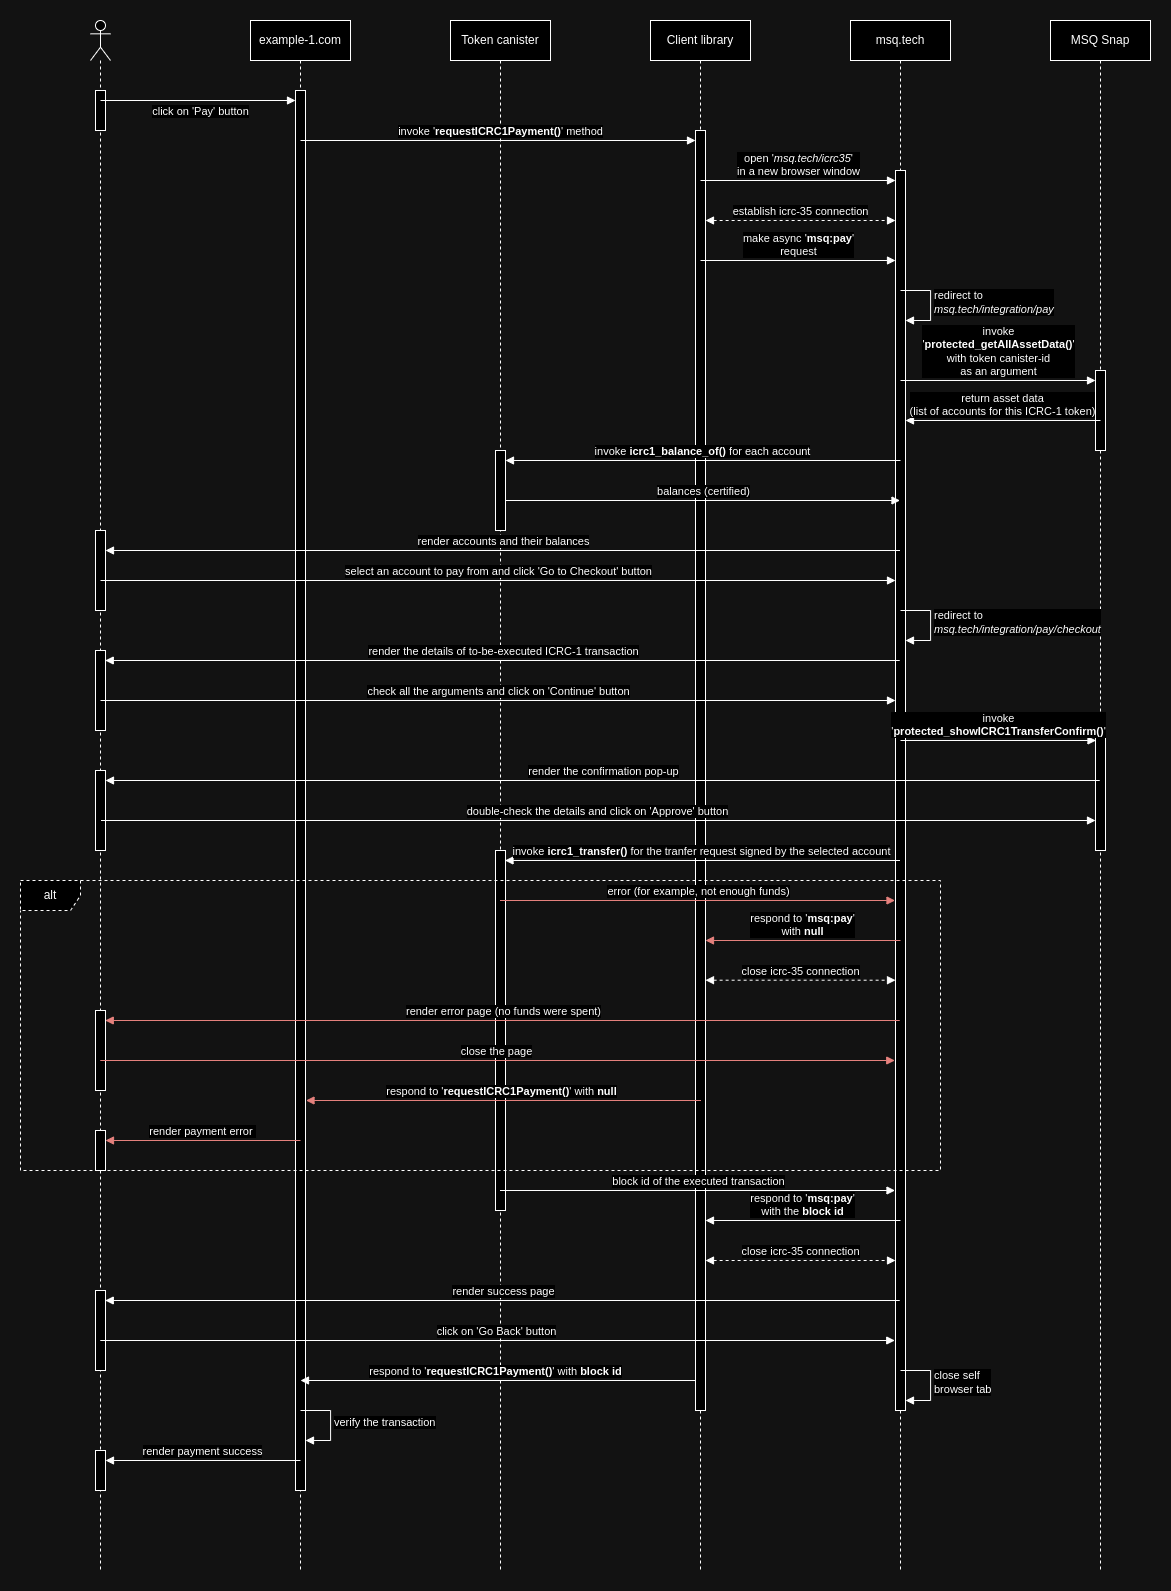

The diagram above was exported from draw.io. Its source (the exported page's mxGraphModel, read from the mxfile embedded in the PNG):
<mxGraphModel dx="4235" dy="1442" grid="1" gridSize="10" guides="1" tooltips="1" connect="1" arrows="1" fold="1" page="1" pageScale="1" pageWidth="850" pageHeight="1100" math="0" shadow="0">
  <root>
    <mxCell id="0" />
    <mxCell id="1" parent="0" />
    <mxCell id="2" value="" style="shape=umlLifeline;perimeter=lifelinePerimeter;whiteSpace=wrap;html=1;container=1;dropTarget=0;collapsible=0;recursiveResize=0;outlineConnect=0;portConstraint=eastwest;newEdgeStyle={&quot;curved&quot;:0,&quot;rounded&quot;:0};participant=umlActor;" vertex="1" parent="1">
      <mxGeometry x="-1170" y="250" width="20" height="1550" as="geometry" />
    </mxCell>
    <mxCell id="3" value="" style="html=1;points=[[0,0,0,0,5],[0,1,0,0,-5],[1,0,0,0,5],[1,1,0,0,-5]];perimeter=orthogonalPerimeter;outlineConnect=0;targetShapes=umlLifeline;portConstraint=eastwest;newEdgeStyle={&quot;curved&quot;:0,&quot;rounded&quot;:0};" vertex="1" parent="2">
      <mxGeometry x="5" y="70" width="10" height="40" as="geometry" />
    </mxCell>
    <mxCell id="4" value="" style="html=1;points=[[0,0,0,0,5],[0,1,0,0,-5],[1,0,0,0,5],[1,1,0,0,-5]];perimeter=orthogonalPerimeter;outlineConnect=0;targetShapes=umlLifeline;portConstraint=eastwest;newEdgeStyle={&quot;curved&quot;:0,&quot;rounded&quot;:0};" vertex="1" parent="2">
      <mxGeometry x="5" y="510" width="10" height="80" as="geometry" />
    </mxCell>
    <mxCell id="5" value="" style="html=1;points=[[0,0,0,0,5],[0,1,0,0,-5],[1,0,0,0,5],[1,1,0,0,-5]];perimeter=orthogonalPerimeter;outlineConnect=0;targetShapes=umlLifeline;portConstraint=eastwest;newEdgeStyle={&quot;curved&quot;:0,&quot;rounded&quot;:0};" vertex="1" parent="2">
      <mxGeometry x="5" y="630" width="10" height="80" as="geometry" />
    </mxCell>
    <mxCell id="6" value="" style="html=1;points=[[0,0,0,0,5],[0,1,0,0,-5],[1,0,0,0,5],[1,1,0,0,-5]];perimeter=orthogonalPerimeter;outlineConnect=0;targetShapes=umlLifeline;portConstraint=eastwest;newEdgeStyle={&quot;curved&quot;:0,&quot;rounded&quot;:0};" vertex="1" parent="2">
      <mxGeometry x="5" y="750" width="10" height="80" as="geometry" />
    </mxCell>
    <mxCell id="7" value="" style="html=1;points=[[0,0,0,0,5],[0,1,0,0,-5],[1,0,0,0,5],[1,1,0,0,-5]];perimeter=orthogonalPerimeter;outlineConnect=0;targetShapes=umlLifeline;portConstraint=eastwest;newEdgeStyle={&quot;curved&quot;:0,&quot;rounded&quot;:0};" vertex="1" parent="2">
      <mxGeometry x="5" y="1270" width="10" height="80" as="geometry" />
    </mxCell>
    <mxCell id="8" value="" style="html=1;points=[[0,0,0,0,5],[0,1,0,0,-5],[1,0,0,0,5],[1,1,0,0,-5]];perimeter=orthogonalPerimeter;outlineConnect=0;targetShapes=umlLifeline;portConstraint=eastwest;newEdgeStyle={&quot;curved&quot;:0,&quot;rounded&quot;:0};" vertex="1" parent="2">
      <mxGeometry x="5" y="1430" width="10" height="40" as="geometry" />
    </mxCell>
    <mxCell id="9" value="example-1.com" style="shape=umlLifeline;perimeter=lifelinePerimeter;whiteSpace=wrap;html=1;container=1;dropTarget=0;collapsible=0;recursiveResize=0;outlineConnect=0;portConstraint=eastwest;newEdgeStyle={&quot;curved&quot;:0,&quot;rounded&quot;:0};" vertex="1" parent="1">
      <mxGeometry x="-1010" y="250" width="100" height="1550" as="geometry" />
    </mxCell>
    <mxCell id="10" value="" style="html=1;points=[[0,0,0,0,5],[0,1,0,0,-5],[1,0,0,0,5],[1,1,0,0,-5]];perimeter=orthogonalPerimeter;outlineConnect=0;targetShapes=umlLifeline;portConstraint=eastwest;newEdgeStyle={&quot;curved&quot;:0,&quot;rounded&quot;:0};" vertex="1" parent="9">
      <mxGeometry x="45" y="70" width="10" height="1400" as="geometry" />
    </mxCell>
    <mxCell id="11" value="Token canister" style="shape=umlLifeline;perimeter=lifelinePerimeter;whiteSpace=wrap;html=1;container=1;dropTarget=0;collapsible=0;recursiveResize=0;outlineConnect=0;portConstraint=eastwest;newEdgeStyle={&quot;curved&quot;:0,&quot;rounded&quot;:0};" vertex="1" parent="1">
      <mxGeometry x="-810" y="250" width="100" height="1550" as="geometry" />
    </mxCell>
    <mxCell id="12" value="" style="html=1;points=[[0,0,0,0,5],[0,1,0,0,-5],[1,0,0,0,5],[1,1,0,0,-5]];perimeter=orthogonalPerimeter;outlineConnect=0;targetShapes=umlLifeline;portConstraint=eastwest;newEdgeStyle={&quot;curved&quot;:0,&quot;rounded&quot;:0};" vertex="1" parent="11">
      <mxGeometry x="45" y="430" width="10" height="80" as="geometry" />
    </mxCell>
    <mxCell id="13" value="" style="html=1;points=[[0,0,0,0,5],[0,1,0,0,-5],[1,0,0,0,5],[1,1,0,0,-5]];perimeter=orthogonalPerimeter;outlineConnect=0;targetShapes=umlLifeline;portConstraint=eastwest;newEdgeStyle={&quot;curved&quot;:0,&quot;rounded&quot;:0};" vertex="1" parent="11">
      <mxGeometry x="45" y="830" width="10" height="360" as="geometry" />
    </mxCell>
    <mxCell id="14" value="Client library" style="shape=umlLifeline;perimeter=lifelinePerimeter;whiteSpace=wrap;html=1;container=1;dropTarget=0;collapsible=0;recursiveResize=0;outlineConnect=0;portConstraint=eastwest;newEdgeStyle={&quot;curved&quot;:0,&quot;rounded&quot;:0};" vertex="1" parent="1">
      <mxGeometry x="-610" y="250" width="100" height="1550" as="geometry" />
    </mxCell>
    <mxCell id="15" value="" style="html=1;points=[[0,0,0,0,5],[0,1,0,0,-5],[1,0,0,0,5],[1,1,0,0,-5]];perimeter=orthogonalPerimeter;outlineConnect=0;targetShapes=umlLifeline;portConstraint=eastwest;newEdgeStyle={&quot;curved&quot;:0,&quot;rounded&quot;:0};" vertex="1" parent="14">
      <mxGeometry x="45" y="110" width="10" height="1280" as="geometry" />
    </mxCell>
    <mxCell id="16" value="msq.tech" style="shape=umlLifeline;perimeter=lifelinePerimeter;whiteSpace=wrap;html=1;container=1;dropTarget=0;collapsible=0;recursiveResize=0;outlineConnect=0;portConstraint=eastwest;newEdgeStyle={&quot;curved&quot;:0,&quot;rounded&quot;:0};" vertex="1" parent="1">
      <mxGeometry x="-410" y="250" width="100" height="1550" as="geometry" />
    </mxCell>
    <mxCell id="17" value="" style="html=1;points=[[0,0,0,0,5],[0,1,0,0,-5],[1,0,0,0,5],[1,1,0,0,-5]];perimeter=orthogonalPerimeter;outlineConnect=0;targetShapes=umlLifeline;portConstraint=eastwest;newEdgeStyle={&quot;curved&quot;:0,&quot;rounded&quot;:0};" vertex="1" parent="16">
      <mxGeometry x="45" y="150" width="10" height="1240" as="geometry" />
    </mxCell>
    <mxCell id="18" value="MSQ Snap" style="shape=umlLifeline;perimeter=lifelinePerimeter;whiteSpace=wrap;html=1;container=1;dropTarget=0;collapsible=0;recursiveResize=0;outlineConnect=0;portConstraint=eastwest;newEdgeStyle={&quot;curved&quot;:0,&quot;rounded&quot;:0};" vertex="1" parent="1">
      <mxGeometry x="-210" y="250" width="100" height="1550" as="geometry" />
    </mxCell>
    <mxCell id="19" value="" style="html=1;points=[[0,0,0,0,5],[0,1,0,0,-5],[1,0,0,0,5],[1,1,0,0,-5]];perimeter=orthogonalPerimeter;outlineConnect=0;targetShapes=umlLifeline;portConstraint=eastwest;newEdgeStyle={&quot;curved&quot;:0,&quot;rounded&quot;:0};" vertex="1" parent="18">
      <mxGeometry x="45" y="350" width="10" height="80" as="geometry" />
    </mxCell>
    <mxCell id="20" value="" style="html=1;points=[[0,0,0,0,5],[0,1,0,0,-5],[1,0,0,0,5],[1,1,0,0,-5]];perimeter=orthogonalPerimeter;outlineConnect=0;targetShapes=umlLifeline;portConstraint=eastwest;newEdgeStyle={&quot;curved&quot;:0,&quot;rounded&quot;:0};" vertex="1" parent="18">
      <mxGeometry x="45" y="710" width="10" height="120" as="geometry" />
    </mxCell>
    <mxCell id="21" value="click on 'Pay' button" style="html=1;verticalAlign=bottom;endArrow=block;curved=0;rounded=0;exitX=0.5;exitY=0.625;exitDx=0;exitDy=0;exitPerimeter=0;" edge="1" parent="1">
      <mxGeometry x="0.0256" y="-20" width="80" relative="1" as="geometry">
        <mxPoint x="-1160" y="330" as="sourcePoint" />
        <mxPoint x="-964.9999999999998" y="330" as="targetPoint" />
        <mxPoint as="offset" />
      </mxGeometry>
    </mxCell>
    <mxCell id="22" value="invoke '&lt;b&gt;requestICRC1Payment()&lt;/b&gt;' method" style="html=1;verticalAlign=bottom;endArrow=block;curved=0;rounded=0;exitX=0.5;exitY=0.625;exitDx=0;exitDy=0;exitPerimeter=0;" edge="1" target="15" parent="1">
      <mxGeometry x="0.0127" width="80" relative="1" as="geometry">
        <mxPoint x="-960" y="370" as="sourcePoint" />
        <mxPoint x="-764.9999999999998" y="370" as="targetPoint" />
        <mxPoint as="offset" />
      </mxGeometry>
    </mxCell>
    <mxCell id="23" value="open '&lt;i&gt;msq.tech/icrc35&lt;/i&gt;'&lt;br&gt;in a new browser window" style="html=1;verticalAlign=bottom;endArrow=block;curved=0;rounded=0;" edge="1" parent="1">
      <mxGeometry width="80" relative="1" as="geometry">
        <mxPoint x="-560" y="410" as="sourcePoint" />
        <mxPoint x="-365" y="410" as="targetPoint" />
      </mxGeometry>
    </mxCell>
    <mxCell id="24" value="establish icrc-35 connection" style="html=1;verticalAlign=bottom;endArrow=block;curved=0;rounded=0;startArrow=block;startFill=1;dashed=1;" edge="1" parent="1">
      <mxGeometry width="80" relative="1" as="geometry">
        <mxPoint x="-555" y="450.0000000000002" as="sourcePoint" />
        <mxPoint x="-365" y="450.0000000000002" as="targetPoint" />
      </mxGeometry>
    </mxCell>
    <mxCell id="25" value="make async '&lt;b&gt;msq:pay&lt;/b&gt;' &lt;br&gt;request" style="html=1;verticalAlign=bottom;endArrow=block;curved=0;rounded=0;" edge="1" parent="1">
      <mxGeometry width="80" relative="1" as="geometry">
        <mxPoint x="-560" y="490" as="sourcePoint" />
        <mxPoint x="-365" y="490" as="targetPoint" />
      </mxGeometry>
    </mxCell>
    <mxCell id="26" value="redirect to&lt;br&gt;&lt;i&gt;msq.tech/integration/pay&lt;/i&gt;" style="html=1;align=left;spacingLeft=2;endArrow=block;rounded=0;edgeStyle=orthogonalEdgeStyle;curved=0;rounded=0;" edge="1" parent="1">
      <mxGeometry relative="1" as="geometry">
        <mxPoint x="-360" y="520" as="sourcePoint" />
        <Array as="points">
          <mxPoint x="-330" y="550" />
        </Array>
        <mxPoint x="-355" y="550" as="targetPoint" />
      </mxGeometry>
    </mxCell>
    <mxCell id="27" value="invoke &lt;br&gt;'&lt;b&gt;protected_getAllAssetData()&lt;/b&gt;'&lt;br&gt;with token canister-id &lt;br&gt;as an argument" style="html=1;verticalAlign=bottom;endArrow=block;curved=0;rounded=0;" edge="1" parent="1">
      <mxGeometry width="80" relative="1" as="geometry">
        <mxPoint x="-360" y="610" as="sourcePoint" />
        <mxPoint x="-165" y="610" as="targetPoint" />
      </mxGeometry>
    </mxCell>
    <mxCell id="28" value="return asset data&lt;br&gt;(list of accounts for this ICRC-1 token)" style="html=1;verticalAlign=bottom;endArrow=block;curved=0;rounded=0;" edge="1" parent="1">
      <mxGeometry width="80" relative="1" as="geometry">
        <mxPoint x="-160" y="650" as="sourcePoint" />
        <mxPoint x="-355" y="650" as="targetPoint" />
      </mxGeometry>
    </mxCell>
    <mxCell id="29" value="invoke&amp;nbsp;&lt;b&gt;icrc1_balance_of() &lt;/b&gt;for each account" style="html=1;verticalAlign=bottom;endArrow=block;curved=0;rounded=0;" edge="1" target="12" parent="1">
      <mxGeometry width="80" relative="1" as="geometry">
        <mxPoint x="-360" y="690" as="sourcePoint" />
        <mxPoint x="-555" y="690" as="targetPoint" />
      </mxGeometry>
    </mxCell>
    <mxCell id="30" value="balances (certified)" style="html=1;verticalAlign=bottom;endArrow=block;curved=0;rounded=0;" edge="1" parent="1">
      <mxGeometry width="80" relative="1" as="geometry">
        <mxPoint x="-755.5" y="730" as="sourcePoint" />
        <mxPoint x="-360.5" y="730" as="targetPoint" />
      </mxGeometry>
    </mxCell>
    <mxCell id="31" value="render accounts and their balances" style="html=1;verticalAlign=bottom;endArrow=block;curved=0;rounded=0;" edge="1" parent="1">
      <mxGeometry width="80" relative="1" as="geometry">
        <mxPoint x="-360.5" y="780" as="sourcePoint" />
        <mxPoint x="-1155" y="780" as="targetPoint" />
      </mxGeometry>
    </mxCell>
    <mxCell id="32" value="select an account to pay from and click 'Go to Checkout' button" style="html=1;verticalAlign=bottom;endArrow=block;curved=0;rounded=0;" edge="1" target="17" parent="1">
      <mxGeometry width="80" relative="1" as="geometry">
        <mxPoint x="-1160" y="810" as="sourcePoint" />
        <mxPoint x="-368" y="810" as="targetPoint" />
      </mxGeometry>
    </mxCell>
    <mxCell id="33" value="redirect to&lt;br&gt;&lt;i&gt;msq.tech/integration/pay/checkout&lt;/i&gt;" style="html=1;align=left;spacingLeft=2;endArrow=block;rounded=0;edgeStyle=orthogonalEdgeStyle;curved=0;rounded=0;" edge="1" parent="1">
      <mxGeometry relative="1" as="geometry">
        <mxPoint x="-360" y="840" as="sourcePoint" />
        <Array as="points">
          <mxPoint x="-330" y="870" />
        </Array>
        <mxPoint x="-355" y="870" as="targetPoint" />
      </mxGeometry>
    </mxCell>
    <mxCell id="34" value="render the details of to-be-executed ICRC-1 transaction" style="html=1;verticalAlign=bottom;endArrow=block;curved=0;rounded=0;" edge="1" parent="1">
      <mxGeometry width="80" relative="1" as="geometry">
        <mxPoint x="-360.75" y="890" as="sourcePoint" />
        <mxPoint x="-1155.25" y="890" as="targetPoint" />
      </mxGeometry>
    </mxCell>
    <mxCell id="35" value="check all the arguments and click on 'Continue' button" style="html=1;verticalAlign=bottom;endArrow=block;curved=0;rounded=0;entryX=-0.006;entryY=0.684;entryDx=0;entryDy=0;entryPerimeter=0;" edge="1" parent="1">
      <mxGeometry width="80" relative="1" as="geometry">
        <mxPoint x="-1160" y="930" as="sourcePoint" />
        <mxPoint x="-365" y="930" as="targetPoint" />
      </mxGeometry>
    </mxCell>
    <mxCell id="36" value="invoke&lt;br&gt;'&lt;b&gt;protected_showICRC1TransferConfirm()&lt;/b&gt;'" style="html=1;verticalAlign=bottom;endArrow=block;curved=0;rounded=0;entryX=-0.006;entryY=0.684;entryDx=0;entryDy=0;entryPerimeter=0;" edge="1" parent="1">
      <mxGeometry width="80" relative="1" as="geometry">
        <mxPoint x="-360" y="970" as="sourcePoint" />
        <mxPoint x="-164.5" y="970" as="targetPoint" />
      </mxGeometry>
    </mxCell>
    <mxCell id="37" value="render the confirmation pop-up" style="html=1;verticalAlign=bottom;endArrow=block;curved=0;rounded=0;" edge="1" target="6" parent="1">
      <mxGeometry width="80" relative="1" as="geometry">
        <mxPoint x="-160.75" y="1010" as="sourcePoint" />
        <mxPoint x="-955.25" y="1010" as="targetPoint" />
      </mxGeometry>
    </mxCell>
    <mxCell id="38" value="double-check the details and click on 'Approve' button" style="html=1;verticalAlign=bottom;endArrow=block;curved=0;rounded=0;" edge="1" target="20" parent="1">
      <mxGeometry width="80" relative="1" as="geometry">
        <mxPoint x="-1159.5" y="1050" as="sourcePoint" />
        <mxPoint x="-364.5" y="1050" as="targetPoint" />
      </mxGeometry>
    </mxCell>
    <mxCell id="39" value="invoke&amp;nbsp;&lt;b&gt;icrc1_transfer() &lt;/b&gt;for the tranfer request signed by the selected account" style="html=1;verticalAlign=bottom;endArrow=block;curved=0;rounded=0;" edge="1" parent="1">
      <mxGeometry width="80" relative="1" as="geometry">
        <mxPoint x="-360.5" y="1090" as="sourcePoint" />
        <mxPoint x="-755.5" y="1090" as="targetPoint" />
      </mxGeometry>
    </mxCell>
    <mxCell id="40" value="error (for example, not enough funds)" style="html=1;verticalAlign=bottom;endArrow=block;curved=0;rounded=0;fillColor=#f8cecc;strokeColor=#b85450;" edge="1" parent="1">
      <mxGeometry width="80" relative="1" as="geometry">
        <mxPoint x="-760.5" y="1130" as="sourcePoint" />
        <mxPoint x="-365.5" y="1130" as="targetPoint" />
      </mxGeometry>
    </mxCell>
    <mxCell id="41" value="alt" style="shape=umlFrame;whiteSpace=wrap;html=1;pointerEvents=0;dashed=1;" vertex="1" parent="1">
      <mxGeometry x="-1240" y="1110" width="920" height="290" as="geometry" />
    </mxCell>
    <mxCell id="42" value="respond to '&lt;b&gt;msq:pay&lt;/b&gt;' &lt;br&gt;with &lt;b&gt;null&lt;/b&gt;" style="html=1;verticalAlign=bottom;endArrow=block;curved=0;rounded=0;fillColor=#f8cecc;strokeColor=#b85450;" edge="1" parent="1">
      <mxGeometry width="80" relative="1" as="geometry">
        <mxPoint x="-360" y="1170" as="sourcePoint" />
        <mxPoint x="-555" y="1170" as="targetPoint" />
      </mxGeometry>
    </mxCell>
    <mxCell id="43" value="close icrc-35 connection" style="html=1;verticalAlign=bottom;endArrow=block;curved=0;rounded=0;startArrow=block;startFill=1;dashed=1;" edge="1" parent="1">
      <mxGeometry width="80" relative="1" as="geometry">
        <mxPoint x="-555" y="1209.7100000000003" as="sourcePoint" />
        <mxPoint x="-365" y="1209.7100000000003" as="targetPoint" />
      </mxGeometry>
    </mxCell>
    <mxCell id="44" value="render error page (no funds were spent)" style="html=1;verticalAlign=bottom;endArrow=block;curved=0;rounded=0;fillColor=#f8cecc;strokeColor=#b85450;" edge="1" parent="1">
      <mxGeometry width="80" relative="1" as="geometry">
        <mxPoint x="-360.75" y="1250" as="sourcePoint" />
        <mxPoint x="-1155.25" y="1250" as="targetPoint" />
      </mxGeometry>
    </mxCell>
    <mxCell id="45" value="" style="html=1;points=[[0,0,0,0,5],[0,1,0,0,-5],[1,0,0,0,5],[1,1,0,0,-5]];perimeter=orthogonalPerimeter;outlineConnect=0;targetShapes=umlLifeline;portConstraint=eastwest;newEdgeStyle={&quot;curved&quot;:0,&quot;rounded&quot;:0};" vertex="1" parent="1">
      <mxGeometry x="-1165" y="1240" width="10" height="80" as="geometry" />
    </mxCell>
    <mxCell id="46" value="close the page" style="html=1;verticalAlign=bottom;endArrow=block;curved=0;rounded=0;fillColor=#f8cecc;strokeColor=#b85450;" edge="1" parent="1">
      <mxGeometry width="80" relative="1" as="geometry">
        <mxPoint x="-1160.25" y="1290" as="sourcePoint" />
        <mxPoint x="-365.75" y="1290" as="targetPoint" />
      </mxGeometry>
    </mxCell>
    <mxCell id="47" value="respond to '&lt;b&gt;requestICRC1Payment()&lt;/b&gt;' with &lt;b&gt;null&lt;/b&gt;" style="html=1;verticalAlign=bottom;endArrow=block;curved=0;rounded=0;exitX=0.5;exitY=0.625;exitDx=0;exitDy=0;exitPerimeter=0;fillColor=#f8cecc;strokeColor=#b85450;" edge="1" parent="1">
      <mxGeometry x="0.0127" width="80" relative="1" as="geometry">
        <mxPoint x="-559.5" y="1330" as="sourcePoint" />
        <mxPoint x="-954.5" y="1330" as="targetPoint" />
        <mxPoint as="offset" />
      </mxGeometry>
    </mxCell>
    <mxCell id="48" value="" style="html=1;points=[[0,0,0,0,5],[0,1,0,0,-5],[1,0,0,0,5],[1,1,0,0,-5]];perimeter=orthogonalPerimeter;outlineConnect=0;targetShapes=umlLifeline;portConstraint=eastwest;newEdgeStyle={&quot;curved&quot;:0,&quot;rounded&quot;:0};" vertex="1" parent="1">
      <mxGeometry x="-1165" y="1360" width="10" height="40" as="geometry" />
    </mxCell>
    <mxCell id="49" value="render payment error&amp;nbsp;" style="html=1;verticalAlign=bottom;endArrow=block;curved=0;rounded=0;fillColor=#f8cecc;strokeColor=#b85450;" edge="1" parent="1">
      <mxGeometry x="0.0127" width="80" relative="1" as="geometry">
        <mxPoint x="-960" y="1370" as="sourcePoint" />
        <mxPoint x="-1155" y="1370" as="targetPoint" />
        <mxPoint as="offset" />
      </mxGeometry>
    </mxCell>
    <mxCell id="50" value="block id of the executed transaction" style="html=1;verticalAlign=bottom;endArrow=block;curved=0;rounded=0;fillColor=#f8cecc;strokeColor=#000000;" edge="1" parent="1">
      <mxGeometry width="80" relative="1" as="geometry">
        <mxPoint x="-760.5" y="1420" as="sourcePoint" />
        <mxPoint x="-365.5" y="1420" as="targetPoint" />
      </mxGeometry>
    </mxCell>
    <mxCell id="51" value="respond to '&lt;b&gt;msq:pay&lt;/b&gt;' &lt;br&gt;with the&amp;nbsp;&lt;b&gt;block id&lt;/b&gt;" style="html=1;verticalAlign=bottom;endArrow=block;curved=0;rounded=0;fillColor=#f8cecc;strokeColor=#000000;" edge="1" parent="1">
      <mxGeometry width="80" relative="1" as="geometry">
        <mxPoint x="-360" y="1450" as="sourcePoint" />
        <mxPoint x="-555" y="1450" as="targetPoint" />
      </mxGeometry>
    </mxCell>
    <mxCell id="52" value="close icrc-35 connection" style="html=1;verticalAlign=bottom;endArrow=block;curved=0;rounded=0;startArrow=block;startFill=1;dashed=1;" edge="1" parent="1">
      <mxGeometry width="80" relative="1" as="geometry">
        <mxPoint x="-555" y="1490.0000000000002" as="sourcePoint" />
        <mxPoint x="-365" y="1490.0000000000002" as="targetPoint" />
      </mxGeometry>
    </mxCell>
    <mxCell id="53" value="render success page" style="html=1;verticalAlign=bottom;endArrow=block;curved=0;rounded=0;fillColor=#f8cecc;strokeColor=#000000;" edge="1" parent="1">
      <mxGeometry width="80" relative="1" as="geometry">
        <mxPoint x="-360.75" y="1530" as="sourcePoint" />
        <mxPoint x="-1155.25" y="1530" as="targetPoint" />
      </mxGeometry>
    </mxCell>
    <mxCell id="54" value="click on 'Go Back' button" style="html=1;verticalAlign=bottom;endArrow=block;curved=0;rounded=0;fillColor=#f8cecc;strokeColor=#000000;" edge="1" parent="1">
      <mxGeometry width="80" relative="1" as="geometry">
        <mxPoint x="-1160.25" y="1570" as="sourcePoint" />
        <mxPoint x="-365.75" y="1570" as="targetPoint" />
      </mxGeometry>
    </mxCell>
    <mxCell id="55" value="close self&lt;br&gt;browser tab" style="html=1;align=left;spacingLeft=2;endArrow=block;rounded=0;edgeStyle=orthogonalEdgeStyle;curved=0;rounded=0;" edge="1" parent="1">
      <mxGeometry relative="1" as="geometry">
        <mxPoint x="-360" y="1600" as="sourcePoint" />
        <Array as="points">
          <mxPoint x="-330" y="1630" />
        </Array>
        <mxPoint x="-355" y="1630" as="targetPoint" />
      </mxGeometry>
    </mxCell>
    <mxCell id="56" value="respond to '&lt;b&gt;requestICRC1Payment()&lt;/b&gt;' with &lt;b&gt;block id&lt;/b&gt;" style="html=1;verticalAlign=bottom;endArrow=block;curved=0;rounded=0;exitX=0.5;exitY=0.625;exitDx=0;exitDy=0;exitPerimeter=0;fillColor=#f8cecc;strokeColor=#000000;" edge="1" parent="1">
      <mxGeometry x="0.0127" width="80" relative="1" as="geometry">
        <mxPoint x="-565" y="1610" as="sourcePoint" />
        <mxPoint x="-960" y="1610" as="targetPoint" />
        <mxPoint as="offset" />
      </mxGeometry>
    </mxCell>
    <mxCell id="57" value="verify the transaction" style="html=1;align=left;spacingLeft=2;endArrow=block;rounded=0;edgeStyle=orthogonalEdgeStyle;curved=0;rounded=0;" edge="1" parent="1">
      <mxGeometry relative="1" as="geometry">
        <mxPoint x="-960" y="1640" as="sourcePoint" />
        <Array as="points">
          <mxPoint x="-930" y="1670" />
        </Array>
        <mxPoint x="-955" y="1670" as="targetPoint" />
      </mxGeometry>
    </mxCell>
    <mxCell id="58" value="render payment success" style="html=1;verticalAlign=bottom;endArrow=block;curved=0;rounded=0;fillColor=#f8cecc;strokeColor=#000000;" edge="1" parent="1">
      <mxGeometry x="0.0127" width="80" relative="1" as="geometry">
        <mxPoint x="-960" y="1690" as="sourcePoint" />
        <mxPoint x="-1155" y="1690" as="targetPoint" />
        <mxPoint as="offset" />
      </mxGeometry>
    </mxCell>
  </root>
</mxGraphModel>